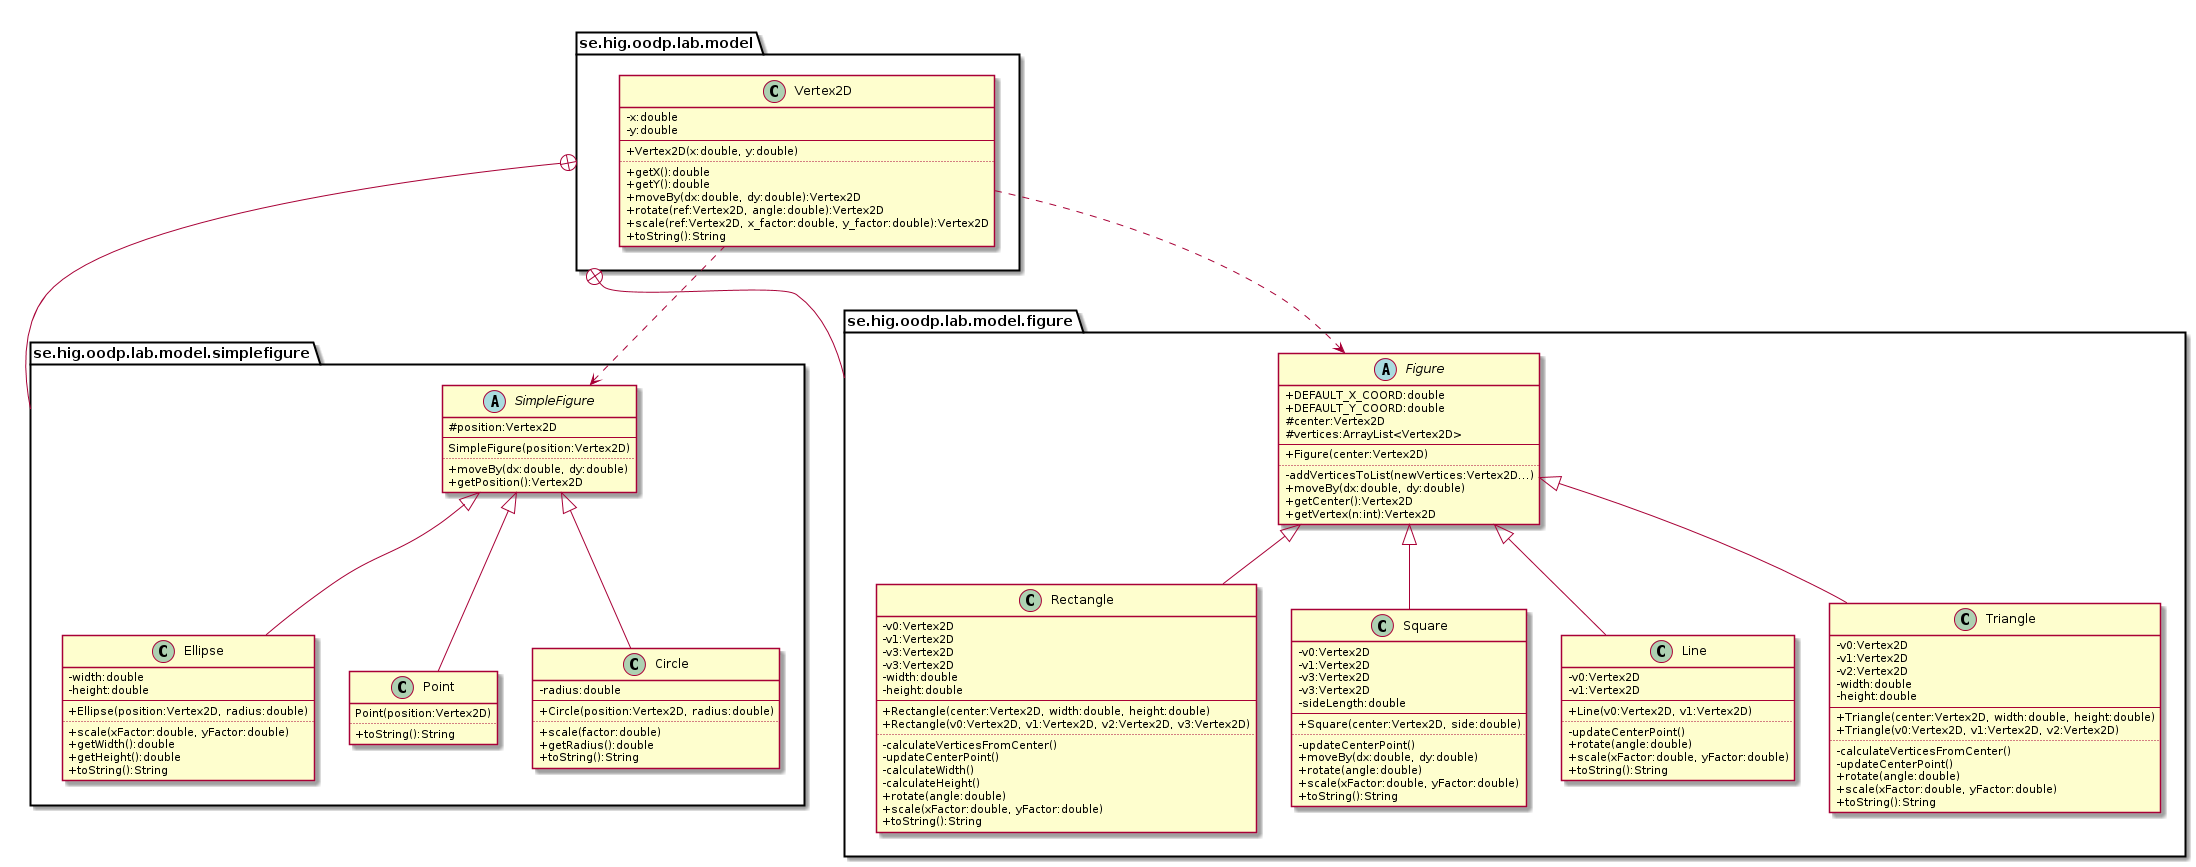

The diagram above was rendered by PlantUML. Its source (embedded in the PNG):
@startuml
' ____________________________________________________________________________
' ____ CONFIGURATION OPTIONS __________________________________________________
' debug flag creates a 'svek.dot' and 'svek.svg' file in ~/
!pragma svek_trace on

' package graphical style
skinparam packageStyle folder

' don't use symbols to indicate visibility
skinparam classAttributeIconsize 0


' ____________________________________________________________________________
' ____ CLASS DEFINITIONS ______________________________________________________
package se.hig.oodp.lab.model {
    class Vertex2D {
        -x:double
        -y:double
        --
        +Vertex2D(x:double, y:double)
        ..
        +getX():double
        +getY():double
        +moveBy(dx:double, dy:double):Vertex2D
        +rotate(ref:Vertex2D, angle:double):Vertex2D
        +scale(ref:Vertex2D, x_factor:double, y_factor:double):Vertex2D
        +toString():String
    }
}

package se.hig.oodp.lab.model.simplefigure {
    abstract class SimpleFigure {
        #position:Vertex2D
        --
        SimpleFigure(position:Vertex2D)
        ..
        +moveBy(dx:double, dy:double)
        +getPosition():Vertex2D
    }

    class Point {
        Point(position:Vertex2D)
        ..
        +toString():String
    }

    class Circle {
        -radius:double
        --
        +Circle(position:Vertex2D, radius:double)
        ..
        +scale(factor:double)
        +getRadius():double
        +toString():String
    }

    class Ellipse {
        -width:double
        -height:double
        --
        +Ellipse(position:Vertex2D, radius:double)
        ..
        +scale(xFactor:double, yFactor:double)
        +getWidth():double
        +getHeight():double
        +toString():String
    }
}

package se.hig.oodp.lab.model.figure {
    abstract class Figure {
        +DEFAULT_X_COORD:double
        +DEFAULT_Y_COORD:double
        #center:Vertex2D
        #vertices:ArrayList<Vertex2D>
        --
        +Figure(center:Vertex2D)
        ..
        -addVerticesToList(newVertices:Vertex2D...)
        +moveBy(dx:double, dy:double)
        +getCenter():Vertex2D
        +getVertex(n:int):Vertex2D
    }

    class Line {
        -v0:Vertex2D
        -v1:Vertex2D
        --
        +Line(v0:Vertex2D, v1:Vertex2D)
        ..
        -updateCenterPoint()
        +rotate(angle:double)
        +scale(xFactor:double, yFactor:double)
        +toString():String
    }

    class Triangle {
        -v0:Vertex2D
        -v1:Vertex2D
        -v2:Vertex2D
        -width:double
        -height:double
        --
        +Triangle(center:Vertex2D, width:double, height:double)
        +Triangle(v0:Vertex2D, v1:Vertex2D, v2:Vertex2D)
        ..
        -calculateVerticesFromCenter()
        -updateCenterPoint()
        +rotate(angle:double)
        +scale(xFactor:double, yFactor:double)
        +toString():String
    }

    class Rectangle {
        -v0:Vertex2D
        -v1:Vertex2D
        -v3:Vertex2D
        -v3:Vertex2D
        -width:double
        -height:double
        --
        +Rectangle(center:Vertex2D, width:double, height:double)
        +Rectangle(v0:Vertex2D, v1:Vertex2D, v2:Vertex2D, v3:Vertex2D)
        ..
        -calculateVerticesFromCenter()
        -updateCenterPoint()
        -calculateWidth()
        -calculateHeight()
        +rotate(angle:double)
        +scale(xFactor:double, yFactor:double)
        +toString():String
    }

    class Square {
        -v0:Vertex2D
        -v1:Vertex2D
        -v3:Vertex2D
        -v3:Vertex2D
        -sideLength:double
        --
        +Square(center:Vertex2D, side:double)
        ..
        -updateCenterPoint()
        +moveBy(dx:double, dy:double)
        +rotate(angle:double)
        +scale(xFactor:double, yFactor:double)
        +toString():String
    }
}


' ____________________________________________________________________________
' ____ PACKAGE HIERARCHY _____________________________________________________
se.hig.oodp.lab.model +-- se.hig.oodp.lab.model.figure
se.hig.oodp.lab.model +-- se.hig.oodp.lab.model.simplefigure


' ____________________________________________________________________________
' ____ RELATIONS BETWEEN CLASSES _____________________________________________
' <|--      extension
' *--       composition
' o--       aggregation

Figure <.. Vertex2D
SimpleFigure <.. Vertex2D

SimpleFigure <|-- Point
SimpleFigure <|-- Circle
SimpleFigure <|-- Ellipse

Figure <|-- Line
Figure <|-- Triangle
Figure <|-- Rectangle
Figure <|-- Square




@enduml